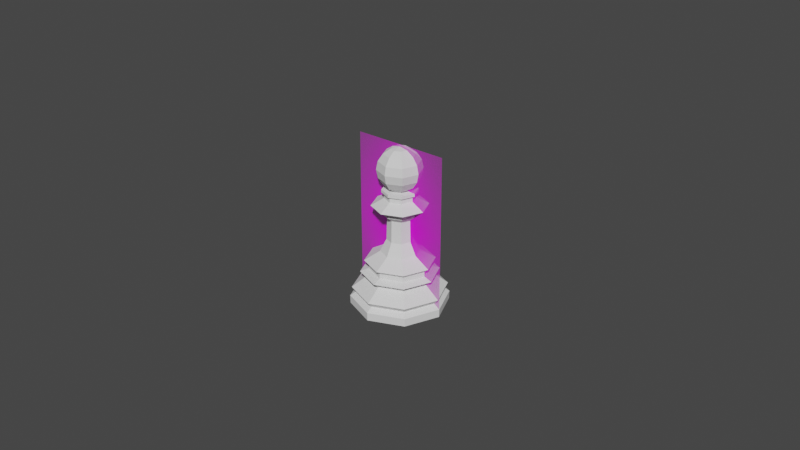 # Source: pawn.blend  (saved by Blender 2.80.74; exported with 4.5.12 LTS)
import bpy
from mathutils import Matrix  # noqa: F401  (used for matrix-valued properties, if any)

bpy.ops.wm.read_factory_settings(use_empty=True)
scene = bpy.context.scene
scene.name = 'Scene'

# ---- collections
col_collection = bpy.data.collections.new('Collection'); scene.collection.children.link(col_collection)

# ---- images (referenced by path relative to the original .blend; pixels are not part of the script)
import os
ASSET_DIR = os.environ.get("B2B_ASSET_DIR", "")  # directory of the original .blend (textures are referenced by path, not embedded)
HERE = os.path.dirname(os.path.abspath(__file__))  # packed textures are extracted next to this script under _unpacked/

def load_image(name, relpath, width, height, colorspace="sRGB"):
    """Load a texture the original file referenced (path relative to the .blend, or extracted next to this script)."""
    p = next((c for c in (os.path.join(HERE, relpath), os.path.join(ASSET_DIR, relpath)) if relpath and os.path.exists(c)), "")
    if p:
        img = bpy.data.images.load(p, check_existing=True)
        img.name = name
    else:  # same state as the original file: an image datablock whose file is absent (Cycles renders it pink)
        img = bpy.data.images.new(name, width, height)
        img.source = "FILE"
        img.filepath = "//" + (relpath or name)
    img.colorspace_settings.name = colorspace
    return img
img_pawn01_jpg = load_image('pawn01.jpg', 'pawn01.jpg', 1024, 1024, 'sRGB')

# ---- materials (node trees are filled in below, after node groups)
mat_pawn = bpy.data.materials.new('pawn')

# ---- material node trees
mat_pawn.use_nodes = True; mat_pawn.node_tree.nodes.clear()
_N = mat_pawn.node_tree.nodes; _L = mat_pawn.node_tree.links
n0 = _N.new('ShaderNodeOutputMaterial'); n0.name = 'Material Output'; n0.location = (300, 300)
n1 = _N.new('ShaderNodeTexImage'); n1.name = 'Image Texture'; n1.location = (-400, 60)
n1.image = img_pawn01_jpg
n1.extension = 'CLIP'
n2 = _N.new('ShaderNodeBsdfDiffuse'); n2.name = 'Diffuse BSDF'; n2.location = (-200, 60)
n3 = _N.new('ShaderNodeBsdfTransparent'); n3.name = 'Transparent BSDF'; n3.location = (-200, 240)
n4 = _N.new('ShaderNodeMixShader'); n4.name = 'Mix Shader'; n4.location = (0, 300)
_L.new(n1.outputs[0], n2.inputs[0])
_L.new(n1.outputs[1], n4.inputs[0])
_L.new(n3.outputs[0], n4.inputs[1])
_L.new(n2.outputs[0], n4.inputs[2])
_L.new(n4.outputs[0], n0.inputs[0])
n0.is_active_output = True

# ---- world
world_world = bpy.data.worlds.new('World'); scene.world = world_world
world_world.use_nodes = True; world_world.node_tree.nodes.clear()
_N = world_world.node_tree.nodes; _L = world_world.node_tree.links
n0 = _N.new('ShaderNodeOutputWorld'); n0.name = 'World Output'; n0.location = (300, 300)
n1 = _N.new('ShaderNodeBackground'); n1.name = 'Background'; n1.location = (10, 300)
n1.inputs[0].default_value = (0.05088, 0.05088, 0.05088, 1.0)
_L.new(n1.outputs[0], n0.inputs[0])
n0.is_active_output = True
world_world.color = (0.05088, 0.05088, 0.05088)
world_world.use_sun_shadow = False
world_world.sun_shadow_jitter_overblur = 0.0

# ---- meshes
me_pawn = bpy.data.meshes.new('pawn')
me_pawn.from_pydata([(-0.015, -0.02555, 0.0), (0.015, -0.02555, 0.0), (-0.015, 0.02555, 0.0), (0.015, 0.02555, 0.0)], [], [(0, 1, 3, 2)])
_uv = me_pawn.uv_layers.new(name='UVMap')
_uv.uv.foreach_set('vector', [0.0, 0.0, 1.0, 0.0, 1.0, 1.0, 0.0, 1.0])
me_pawn.materials.append(mat_pawn)
me_pawn.use_remesh_preserve_volume = False
me_pawn.use_remesh_preserve_attributes = False
me_pawn.use_mirror_vertex_groups = False
me_pawn.update()
me_cylinder_001 = bpy.data.meshes.new('Cylinder.001')
me_cylinder_001.from_pydata([(3.164e-10, 0.009247, 0.01317), (0.009247, -1.627e-09, 0.01317), (-2.691e-09, -0.009247, 0.01317), (-0.009247, 6.6e-09, 0.01317), (0.006538, 0.006538, 0.01317), (0.006538, -0.006538, 0.01317), (-0.006538, -0.006538, 0.01317), (-0.006538, 0.006538, 0.01317), (1.765e-11, 0.009714, 0.00918), (0.006869, 0.006869, 0.00918), (0.009714, -1.754e-09, 0.00918), (0.006869, -0.006869, 0.00918), (-3.13e-09, -0.009714, 0.00918), (-0.006869, -0.006869, 0.00918), (-0.009714, 6.881e-09, 0.00918), (-0.006869, 0.006869, 0.00918), (-1.17e-10, 0.01449, 0.005431), (0.01024, 0.01024, 0.005431), (0.01449, -2.844e-09, 0.005431), (0.01024, -0.01024, 0.005431), (-4.751e-09, -0.01449, 0.005431), (-0.01024, -0.01024, 0.005431), (-0.01449, 9.996e-09, 0.005431), (-0.01024, 0.01024, 0.005431), (-2.007e-10, 0.01315, 0.003858), (0.009299, 0.009299, 0.003858), (0.01315, -2.541e-09, 0.003858), (0.009299, -0.009299, 0.003858), (-4.364e-09, -0.01315, 0.003858), (-0.009299, -0.009299, 0.003858), (-0.01315, 9.087e-09, 0.003858), (-0.009299, 0.009299, 0.003858), (-2.961e-10, 0.01502, 0.002517), (0.01062, 0.01062, 0.002517), (0.01502, -3.019e-09, 0.002517), (0.01062, -0.01062, 0.002517), (-4.964e-09, -0.01502, 0.002517), (-0.01062, -0.01062, 0.002517), (-0.01502, 1.021e-08, 0.002517), (-0.01062, 0.01062, 0.002517), (-6.82e-10, 0.01497, -2.22e-16), (0.01058, 0.01058, -2.22e-16), (0.01497, -3.189e-09, -2.22e-16), (0.01058, -0.01058, -2.22e-16), (-4.923e-09, -0.01497, -2.22e-16), (-0.01058, -0.01058, -2.22e-16), (-0.01497, 9.735e-09, -2.22e-16), (-0.01058, 0.01058, -2.22e-16), (1.518e-10, 0.01192, 0.01066), (0.008427, 0.008427, 0.01066), (0.01192, -2.305e-09, 0.01066), (0.008427, -0.008427, 0.01066), (-3.718e-09, -0.01192, 0.01066), (-0.008427, -0.008427, 0.01066), (-0.01192, 8.294e-09, 0.01066), (-0.008427, 0.008427, 0.01066), (1.962e-10, 0.009343, 0.01164), (0.006606, 0.006606, 0.01164), (0.009343, -1.654e-09, 0.01164), (0.006606, -0.006606, 0.01164), (-2.842e-09, -0.009343, 0.01164), (-0.006606, -0.006606, 0.01164), (-0.009343, 6.658e-09, 0.01164), (-0.006606, 0.006606, 0.01164), (0.006046, 0.006046, 0.03231), (1.944e-09, 0.00855, 0.03231), (0.00855, -1.453e-09, 0.03231), (0.006046, -0.006046, 0.03231), (-8.423e-10, -0.00855, 0.03231), (-0.006046, -0.006046, 0.03231), (-0.00855, 6.158e-09, 0.03231), (-0.006046, 0.006046, 0.03231), (-0.003964, 3.185e-09, 0.0212), (-0.002803, 0.002803, 0.0212), (-1.5e-10, -0.003964, 0.0212), (-0.002803, -0.002803, 0.0212), (0.003964, -3.429e-10, 0.0212), (0.002803, -0.002803, 0.0212), (1.142e-09, 0.003964, 0.0212), (0.002803, 0.002803, 0.0212), (-0.005421, 4.133e-09, 0.03116), (2.24e-10, -0.005421, 0.03116), (0.005421, -6.925e-10, 0.03116), (1.99e-09, 0.005421, 0.03116), (-0.003833, 0.003833, 0.03116), (-0.003833, -0.003833, 0.03116), (0.003833, -0.003833, 0.03116), (0.003833, 0.003833, 0.03116), (0.003259, 0.003259, 0.03457), (0.004608, 1.221e-10, 0.03457), (0.003259, -0.003259, 0.03457), (1.332e-09, -0.004608, 0.03457), (-0.003259, -0.003259, 0.03457), (-0.004608, 1.904e-09, 0.03457), (-0.003259, 0.003259, 0.03457), (1.918e-09, 0.004608, 0.03457), (0.00755, 0.00755, 0.01434), (0.00755, -0.00755, 0.01434), (-0.00755, -0.00755, 0.01434), (-0.00755, 0.00755, 0.01434), (-0.01068, 7.509e-09, 0.01434), (-3.075e-09, -0.01068, 0.01434), (0.01068, -1.992e-09, 0.01434), (3.986e-10, 0.01068, 0.01434), (-0.005945, 4.477e-09, 0.01728), (-1.195e-09, -0.005945, 0.01728), (0.005945, -8.134e-10, 0.01728), (7.398e-10, 0.005945, 0.01728), (0.004204, 0.004204, 0.01728), (0.004204, -0.004204, 0.01728), (-0.004204, -0.004204, 0.01728), (-0.004204, 0.004204, 0.01728), (-0.002676, 0.002676, 0.02824), (-0.002676, -0.002676, 0.02824), (0.002676, -0.002676, 0.02824), (0.002676, 0.002676, 0.02824), (-0.003785, 3.077e-09, 0.02824), (5.446e-10, -0.003785, 0.02824), (0.003785, -2.92e-10, 0.02824), (1.778e-09, 0.003785, 0.02824), (-0.005526, 4.183e-09, 0.02978), (4.971e-11, -0.005526, 0.02978), (0.005526, -7.359e-10, 0.02978), (1.85e-09, 0.005526, 0.02978), (-0.003908, 0.003908, 0.02978), (-0.003908, -0.003908, 0.02978), (0.003908, -0.003908, 0.02978), (0.003908, 0.003908, 0.02978), (0.004656, -1.488e-10, 0.03454), (0.003293, -0.003293, 0.03454), (1.024e-09, -0.004656, 0.03454), (-0.003293, -0.003293, 0.03454), (-0.004656, 2.621e-09, 0.03454), (-0.003293, 0.003293, 0.03454), (1.999e-09, 0.004656, 0.03454), (0.003293, 0.003293, 0.03454), (0.004656, -1.488e-10, 0.03594), (0.003293, -0.003293, 0.03594), (1.024e-09, -0.004656, 0.03594), (-0.003293, -0.003293, 0.03594), (-0.004656, 2.621e-09, 0.03594), (-0.003293, 0.003293, 0.03594), (1.999e-09, 0.004656, 0.03594), (0.003293, 0.003293, 0.03594), (0.005423, -3.172e-10, 0.03638), (0.003835, -0.003835, 0.03638), (8.182e-10, -0.005423, 0.03638), (-0.003835, -0.003835, 0.03638), (-0.005423, 2.909e-09, 0.03638), (-0.003835, 0.003835, 0.03638), (1.954e-09, 0.005423, 0.03638), (0.003835, 0.003835, 0.03638), (0.002665, 2.735e-10, 0.03737), (0.001884, -0.001884, 0.03737), (1.527e-09, -0.002665, 0.03737), (-0.001884, -0.001884, 0.03737), (-0.002665, 1.859e-09, 0.03737), (-0.001884, 0.001884, 0.03737), (2.085e-09, 0.002665, 0.03737), (0.001884, 0.001884, 0.03737), (-9.366e-05, 0.002603, 0.04992), (-0.0001319, 0.004816, 0.0388), (0.001766, 0.00187, 0.04992), (0.003303, 0.003462, 0.04845), (0.004331, 0.004526, 0.04623), (0.004692, 0.004899, 0.04362), (0.004331, 0.004526, 0.04101), (0.003303, 0.003462, 0.0388), (0.001766, 0.00187, 0.03732), (0.002562, 3.722e-05, 0.04992), (0.004775, 7.544e-05, 0.04845), (0.006254, 0.000101, 0.04623), (0.006773, 0.0001099, 0.04362), (0.006254, 0.000101, 0.04101), (0.004775, 7.544e-05, 0.0388), (0.002562, 3.722e-05, 0.03732), (0.001829, -0.001822, 0.04992), (0.003421, -0.00336, 0.04845), (0.004485, -0.004387, 0.04623), (0.004858, -0.004748, 0.04362), (0.004485, -0.004387, 0.04101), (0.003421, -0.00336, 0.0388), (0.001829, -0.001822, 0.03732), (-3.505e-06, -0.002618, 0.04992), (3.471e-05, -0.004832, 0.04845), (6.024e-05, -0.00631, 0.04623), (6.921e-05, -0.00683, 0.04362), (6.024e-05, -0.00631, 0.04101), (3.471e-05, -0.004832, 0.0388), (-3.505e-06, -0.002618, 0.03732), (-0.001863, -0.001886, 0.04992), (-0.003401, -0.003478, 0.04845), (-0.004428, -0.004541, 0.04623), (-0.004789, -0.004915, 0.04362), (-0.004428, -0.004541, 0.04101), (-0.003401, -0.003478, 0.0388), (-0.001863, -0.001886, 0.03732), (-0.005399, 2.923e-09, 0.03724), (-0.003818, 0.003818, 0.03724), (-0.002659, -5.293e-05, 0.04992), (-0.004872, -9.115e-05, 0.04845), (-0.006351, -0.0001167, 0.04623), (-0.00687, -0.0001256, 0.04362), (-0.006351, -0.0001167, 0.04101), (-0.004872, -9.115e-05, 0.0388), (-0.002659, -5.293e-05, 0.03732), (8.357e-10, -0.005399, 0.03724), (0.003818, 0.003818, 0.03724), (-0.001926, 0.001806, 0.04992), (-0.003518, 0.003344, 0.04845), (-0.004582, 0.004372, 0.04623), (-0.004956, 0.004733, 0.04362), (-0.004582, 0.004372, 0.04101), (-0.003518, 0.003344, 0.0388), (-0.001926, 0.001806, 0.03732), (1.966e-09, 0.005399, 0.03724), (-4.858e-05, -7.856e-06, 0.05044), (0.003818, -0.003818, 0.03724), (-0.0001319, 0.004816, 0.04845), (-0.0001574, 0.006295, 0.04623), (-0.0001664, 0.006814, 0.04362), (-0.0001574, 0.006295, 0.04101), (0.005399, -2.896e-10, 0.03724), (-9.366e-05, 0.002603, 0.03732), (-0.003818, -0.003818, 0.03724)], [], [(42, 41, 33, 34), (43, 42, 34, 35), (44, 43, 35, 36), (45, 44, 36, 37), (46, 45, 37, 38), (47, 46, 38, 39), (40, 47, 39, 32), (108, 79, 76, 106), (84, 80, 70, 71), (17, 16, 8, 9), (40, 41, 42, 43, 44, 45, 46, 47), (25, 26, 34, 33), (25, 33, 32, 24), (24, 31, 23, 16), (31, 30, 22, 23), (30, 29, 21, 22), (29, 28, 20, 21), (28, 27, 19, 20), (27, 26, 18, 19), (10, 9, 49, 50), (40, 32, 33, 41), (24, 32, 39, 31), (30, 31, 39, 38), (29, 30, 38, 37), (28, 29, 37, 36), (27, 28, 36, 35), (26, 27, 35, 34), (18, 17, 9, 10), (26, 25, 17, 18), (25, 24, 16, 17), (16, 23, 15, 8), (23, 22, 14, 15), (22, 21, 13, 14), (21, 20, 12, 13), (20, 19, 11, 12), (19, 18, 10, 11), (63, 56, 48, 55), (111, 73, 78, 107), (104, 72, 73, 111), (110, 75, 72, 104), (105, 74, 75, 110), (109, 77, 74, 105), (106, 76, 77, 109), (11, 10, 50, 51), (12, 11, 51, 52), (13, 12, 52, 53), (14, 13, 53, 54), (15, 14, 54, 55), (8, 15, 55, 48), (9, 8, 48, 49), (49, 57, 58, 50), (50, 58, 59, 51), (51, 59, 60, 52), (52, 60, 61, 53), (53, 61, 62, 54), (54, 62, 63, 55), (56, 0, 4, 57), (48, 56, 57, 49), (85, 81, 68, 69), (86, 82, 66, 67), (87, 83, 65, 64), (83, 84, 71, 65), (80, 85, 69, 70), (81, 86, 67, 68), (82, 87, 64, 66), (57, 4, 1, 58), (62, 3, 7, 63), (60, 2, 6, 61), (58, 1, 5, 59), (0, 103, 96, 4), (63, 7, 0, 56), (61, 6, 3, 62), (59, 5, 2, 60), (122, 127, 87, 82), (121, 126, 86, 81), (120, 125, 85, 80), (123, 124, 84, 83), (127, 123, 83, 87), (126, 122, 82, 86), (125, 121, 81, 85), (124, 120, 80, 84), (107, 78, 79, 108), (1, 102, 97, 5), (5, 97, 101, 2), (2, 101, 98, 6), (6, 98, 100, 3), (3, 100, 99, 7), (7, 99, 103, 0), (4, 96, 102, 1), (103, 107, 108, 96), (102, 106, 109, 97), (97, 109, 105, 101), (101, 105, 110, 98), (98, 110, 104, 100), (100, 104, 111, 99), (99, 111, 107, 103), (96, 108, 106, 102), (73, 72, 116, 112), (75, 74, 117, 113), (77, 76, 118, 114), (79, 78, 119, 115), (78, 73, 112, 119), (72, 75, 113, 116), (74, 77, 114, 117), (76, 79, 115, 118), (112, 116, 120, 124), (113, 117, 121, 125), (114, 118, 122, 126), (115, 119, 123, 127), (119, 112, 124, 123), (116, 113, 125, 120), (117, 114, 126, 121), (118, 115, 127, 122), (66, 128, 129, 67), (70, 132, 133, 71), (68, 130, 131, 69), (71, 133, 134, 65), (69, 131, 132, 70), (67, 129, 130, 68), (66, 64, 135, 128), (65, 134, 135, 64), (132, 131, 139, 140), (131, 130, 138, 139), (129, 128, 136, 137), (135, 134, 142, 143), (130, 129, 137, 138), (134, 133, 141, 142), (133, 132, 140, 141), (128, 135, 143, 136), (143, 142, 150, 151), (138, 137, 145, 146), (142, 141, 149, 150), (141, 140, 148, 149), (136, 143, 151, 144), (140, 139, 147, 148), (139, 138, 146, 147), (137, 136, 144, 145), (224, 206, 154, 155), (217, 222, 152, 153), (207, 215, 158, 159), (206, 217, 153, 154), (215, 198, 157, 158), (198, 197, 156, 157), (222, 207, 159, 152), (197, 224, 155, 156), (153, 182, 189, 154), (218, 160, 162, 163), (223, 161, 167, 168), (221, 220, 165, 166), (219, 218, 163, 164), (160, 216, 162), (146, 145, 217, 206), (161, 221, 166, 167), (220, 219, 164, 165), (166, 165, 172, 173), (164, 163, 170, 171), (162, 216, 169), (150, 149, 198, 215), (167, 166, 173, 174), (165, 164, 171, 172), (163, 162, 169, 170), (168, 167, 174, 175), (149, 148, 197, 198), (174, 173, 180, 181), (172, 171, 178, 179), (170, 169, 176, 177), (175, 174, 181, 182), (173, 172, 179, 180), (171, 170, 177, 178), (169, 216, 176), (179, 178, 185, 186), (177, 176, 183, 184), (182, 181, 188, 189), (180, 179, 186, 187), (178, 177, 184, 185), (176, 216, 183), (144, 151, 207, 222), (181, 180, 187, 188), (189, 188, 195, 196), (187, 186, 193, 194), (185, 184, 191, 192), (183, 216, 190), (148, 147, 224, 197), (188, 187, 194, 195), (186, 185, 192, 193), (184, 183, 190, 191), (192, 191, 200, 201), (190, 216, 199), (145, 144, 222, 217), (195, 194, 203, 204), (193, 192, 201, 202), (191, 190, 199, 200), (196, 195, 204, 205), (194, 193, 202, 203), (147, 146, 206, 224), (204, 203, 212, 213), (202, 201, 210, 211), (200, 199, 208, 209), (205, 204, 213, 214), (203, 202, 211, 212), (201, 200, 209, 210), (199, 216, 208), (209, 208, 160, 218), (214, 213, 161, 223), (212, 211, 220, 221), (210, 209, 218, 219), (208, 216, 160), (151, 150, 215, 207), (213, 212, 221, 161), (211, 210, 219, 220), (154, 189, 196, 155), (155, 196, 205, 156), (156, 205, 214, 157), (157, 214, 223, 158), (158, 223, 168, 159), (159, 168, 175, 152), (152, 175, 182, 153)])
_uv = me_cylinder_001.uv_layers.new(name='UVMap')
_uv.uv.foreach_set('vector', [0.9813, 0.25, 0.9135, 0.4135, 0.8815, 0.6086, 0.7889, 0.5812, 0.9135, 0.08645, 0.9813, 0.25, 0.7889, 0.5812, 0.6735, 0.5537, 0.75, 0.01871, 0.9135, 0.08645, 0.6735, 0.5537, 0.542, 0.5423, 0.5865, 0.08645, 0.75, 0.01871, 0.542, 0.5423, 0.4105, 0.5537, 0.5187, 0.25, 0.5865, 0.08645, 0.4105, 0.5537, 0.2951, 0.5812, 0.5865, 0.4135, 0.5187, 0.25, 0.2951, 0.5812, 0.2025, 0.6086, 0.75, 0.4813, 0.5865, 0.4135, 0.2025, 0.6086, 0.1257, 0.62, 0.8751, 0.9865, 0.875, 1.0, 0.75, 1.0, 0.75, 0.9865, 0.125, 1.0, 0.25, 1.0, 0.2691, 0.9612, 0.1528, 0.9612, 0.8755, 0.7429, 0.9936, 0.7437, 1.002, 0.8499, 0.8751, 0.8498, 0.75, 0.4813, 0.9135, 0.4135, 0.9813, 0.25, 0.9135, 0.08645, 0.75, 0.01871, 0.5865, 0.08645, 0.5187, 0.25, 0.5865, 0.4135, 0.8765, 0.6822, 0.759, 0.6758, 0.7889, 0.5812, 0.8815, 0.6086, 0.8765, 0.6822, 0.8815, 0.6086, 0.9583, 0.62, 0.9894, 0.6848, 0.02996, 0.6848, 0.1428, 0.6822, 0.13, 0.7429, 0.01179, 0.7437, 0.1428, 0.6822, 0.2603, 0.6758, 0.2529, 0.7411, 0.13, 0.7429, 0.2603, 0.6758, 0.3831, 0.6694, 0.3773, 0.7393, 0.2529, 0.7411, 0.3831, 0.6694, 0.5097, 0.6668, 0.5027, 0.7385, 0.3773, 0.7393, 0.5097, 0.6668, 0.6362, 0.6694, 0.6282, 0.7393, 0.5027, 0.7385, 0.6362, 0.6694, 0.759, 0.6758, 0.7526, 0.7411, 0.6282, 0.7393, 0.7504, 0.8495, 0.8751, 0.8498, 0.875, 0.9257, 0.7502, 0.9255, 0.75, 0.4813, 0.9583, 0.62, 0.8815, 0.6086, 0.9135, 0.4135, 0.02996, 0.6848, 0.1257, 0.62, 0.2025, 0.6086, 0.1428, 0.6822, 0.2603, 0.6758, 0.1428, 0.6822, 0.2025, 0.6086, 0.2951, 0.5812, 0.3831, 0.6694, 0.2603, 0.6758, 0.2951, 0.5812, 0.4105, 0.5537, 0.5097, 0.6668, 0.3831, 0.6694, 0.4105, 0.5537, 0.542, 0.5423, 0.6362, 0.6694, 0.5097, 0.6668, 0.542, 0.5423, 0.6735, 0.5537, 0.759, 0.6758, 0.6362, 0.6694, 0.6735, 0.5537, 0.7889, 0.5812, 0.7526, 0.7411, 0.8755, 0.7429, 0.8751, 0.8498, 0.7504, 0.8495, 0.759, 0.6758, 0.8765, 0.6822, 0.8755, 0.7429, 0.7526, 0.7411, 0.8765, 0.6822, 0.9894, 0.6848, 0.9936, 0.7437, 0.8755, 0.7429, 0.01179, 0.7437, 0.13, 0.7429, 0.1258, 0.8498, -0.0008605, 0.8499, 0.13, 0.7429, 0.2529, 0.7411, 0.2504, 0.8495, 0.1258, 0.8498, 0.2529, 0.7411, 0.3773, 0.7393, 0.3754, 0.8492, 0.2504, 0.8495, 0.3773, 0.7393, 0.5027, 0.7385, 0.5004, 0.849, 0.3754, 0.8492, 0.5027, 0.7385, 0.6282, 0.7393, 0.6255, 0.8492, 0.5004, 0.849, 0.6282, 0.7393, 0.7526, 0.7411, 0.7504, 0.8495, 0.6255, 0.8492, 0.1252, 0.9663, 0.001443, 0.9664, 0.005048, 0.9257, 0.1255, 0.9257, 0.125, 0.9865, 0.125, 1.0, -9.313e-10, 1.0, -0.006776, 0.9866, 0.25, 0.9865, 0.25, 1.0, 0.125, 1.0, 0.125, 0.9865, 0.375, 0.9865, 0.375, 1.0, 0.25, 1.0, 0.25, 0.9865, 0.5, 0.9865, 0.5, 1.0, 0.375, 1.0, 0.375, 0.9865, 0.625, 0.9865, 0.625, 1.0, 0.5, 1.0, 0.5, 0.9865, 0.75, 0.9865, 0.75, 1.0, 0.625, 1.0, 0.625, 0.9865, 0.6255, 0.8492, 0.7504, 0.8495, 0.7502, 0.9255, 0.6253, 0.9254, 0.5004, 0.849, 0.6255, 0.8492, 0.6253, 0.9254, 0.5002, 0.9253, 0.3754, 0.8492, 0.5004, 0.849, 0.5002, 0.9253, 0.3752, 0.9254, 0.2504, 0.8495, 0.3754, 0.8492, 0.3752, 0.9254, 0.2502, 0.9255, 0.1258, 0.8498, 0.2504, 0.8495, 0.2502, 0.9255, 0.1255, 0.9257, -0.0008605, 0.8499, 0.1258, 0.8498, 0.1255, 0.9257, 0.005048, 0.9257, 0.8751, 0.8498, 1.002, 0.8499, 0.9954, 0.9257, 0.875, 0.9257, 0.875, 0.9257, 0.875, 0.9663, 0.7501, 0.9663, 0.7502, 0.9255, 0.7502, 0.9255, 0.7501, 0.9663, 0.6251, 0.9662, 0.6253, 0.9254, 0.6253, 0.9254, 0.6251, 0.9662, 0.5001, 0.9662, 0.5002, 0.9253, 0.5002, 0.9253, 0.5001, 0.9662, 0.3751, 0.9662, 0.3752, 0.9254, 0.3752, 0.9254, 0.3751, 0.9662, 0.2501, 0.9663, 0.2502, 0.9255, 0.2502, 0.9255, 0.2501, 0.9663, 0.1252, 0.9663, 0.1255, 0.9257, 0.9988, 0.9664, 1.002, 0.9725, 0.8751, 0.9725, 0.875, 0.9663, 0.9954, 0.9257, 0.9988, 0.9664, 0.875, 0.9663, 0.875, 0.9257, 0.375, 1.0, 0.5, 1.0, 0.4834, 0.9612, 0.3584, 0.9612, 0.625, 1.0, 0.75, 1.0, 0.7334, 0.9612, 0.6084, 0.9612, 0.875, 1.0, 0.9998, 1.0, 0.9688, 0.9374, 0.8584, 0.9612, 0.0002299, 1.0, 0.125, 1.0, 0.1528, 0.9612, 0.01567, 0.985, 0.25, 1.0, 0.375, 1.0, 0.3584, 0.9612, 0.2691, 0.9612, 0.5, 1.0, 0.625, 1.0, 0.6084, 0.9612, 0.4834, 0.9612, 0.75, 1.0, 0.875, 1.0, 0.8584, 0.9612, 0.7334, 0.9612, 0.875, 0.9663, 0.8751, 0.9725, 0.7501, 0.9724, 0.7501, 0.9663, 0.2501, 0.9663, 0.2501, 0.9724, 0.1251, 0.9725, 0.1252, 0.9663, 0.5001, 0.9662, 0.5001, 0.9723, 0.3751, 0.9724, 0.3751, 0.9662, 0.7501, 0.9663, 0.7501, 0.9724, 0.6251, 0.9724, 0.6251, 0.9662, 1.002, 0.9725, 1.008, 0.9765, 0.8751, 0.9765, 0.8751, 0.9725, 0.1252, 0.9663, 0.1251, 0.9725, -0.002027, 0.9725, 0.001443, 0.9664, 0.3751, 0.9662, 0.3751, 0.9724, 0.2501, 0.9724, 0.2501, 0.9663, 0.6251, 0.9662, 0.6251, 0.9724, 0.5001, 0.9723, 0.5001, 0.9662, 0.75, 1.0, 0.875, 1.0, 0.875, 1.0, 0.75, 1.0, 0.5, 1.0, 0.625, 1.0, 0.625, 1.0, 0.5, 1.0, 0.25, 1.0, 0.375, 1.0, 0.375, 1.0, 0.25, 1.0, -0.001316, 1.0, 0.125, 1.0, 0.125, 1.0, 0.0002299, 1.0, 0.875, 1.0, 1.001, 1.0, 0.9998, 1.0, 0.875, 1.0, 0.625, 1.0, 0.75, 1.0, 0.75, 1.0, 0.625, 1.0, 0.375, 1.0, 0.5, 1.0, 0.5, 1.0, 0.375, 1.0, 0.125, 1.0, 0.25, 1.0, 0.25, 1.0, 0.125, 1.0, 1.007, 0.9866, 1.0, 1.0, 0.875, 1.0, 0.8751, 0.9865, 0.7501, 0.9724, 0.7501, 0.9764, 0.6251, 0.9764, 0.6251, 0.9724, 0.6251, 0.9724, 0.6251, 0.9764, 0.5001, 0.9764, 0.5001, 0.9723, 0.5001, 0.9723, 0.5001, 0.9764, 0.3751, 0.9764, 0.3751, 0.9724, 0.3751, 0.9724, 0.3751, 0.9764, 0.2501, 0.9764, 0.2501, 0.9724, 0.2501, 0.9724, 0.2501, 0.9764, 0.125, 0.9765, 0.1251, 0.9725, 0.1251, 0.9725, 0.125, 0.9765, -0.007867, 0.9765, -0.002027, 0.9725, 0.8751, 0.9725, 0.8751, 0.9765, 0.7501, 0.9764, 0.7501, 0.9724, 1.008, 0.9765, 1.007, 0.9866, 0.8751, 0.9865, 0.8751, 0.9765, 0.7501, 0.9764, 0.75, 0.9865, 0.625, 0.9865, 0.6251, 0.9764, 0.6251, 0.9764, 0.625, 0.9865, 0.5, 0.9865, 0.5001, 0.9764, 0.5001, 0.9764, 0.5, 0.9865, 0.375, 0.9865, 0.3751, 0.9764, 0.3751, 0.9764, 0.375, 0.9865, 0.25, 0.9865, 0.2501, 0.9764, 0.2501, 0.9764, 0.25, 0.9865, 0.125, 0.9865, 0.125, 0.9765, 0.125, 0.9765, 0.125, 0.9865, -0.006776, 0.9866, -0.007867, 0.9765, 0.8751, 0.9765, 0.8751, 0.9865, 0.75, 0.9865, 0.7501, 0.9764, 0.125, 1.0, 0.25, 1.0, 0.25, 1.0, 0.125, 1.0, 0.375, 1.0, 0.5, 1.0, 0.5, 1.0, 0.375, 1.0, 0.625, 1.0, 0.75, 1.0, 0.75, 1.0, 0.625, 1.0, 0.875, 1.0, 1.0, 1.0, 1.003, 1.0, 0.875, 1.0, -9.313e-10, 1.0, 0.125, 1.0, 0.125, 1.0, -0.002558, 1.0, 0.25, 1.0, 0.375, 1.0, 0.375, 1.0, 0.25, 1.0, 0.5, 1.0, 0.625, 1.0, 0.625, 1.0, 0.5, 1.0, 0.75, 1.0, 0.875, 1.0, 0.875, 1.0, 0.75, 1.0, 0.125, 1.0, 0.25, 1.0, 0.25, 1.0, 0.125, 1.0, 0.375, 1.0, 0.5, 1.0, 0.5, 1.0, 0.375, 1.0, 0.625, 1.0, 0.75, 1.0, 0.75, 1.0, 0.625, 1.0, 0.875, 1.0, 1.003, 1.0, 1.001, 1.0, 0.875, 1.0, -0.002558, 1.0, 0.125, 1.0, 0.125, 1.0, -0.001316, 1.0, 0.25, 1.0, 0.375, 1.0, 0.375, 1.0, 0.25, 1.0, 0.5, 1.0, 0.625, 1.0, 0.625, 1.0, 0.5, 1.0, 0.75, 1.0, 0.875, 1.0, 0.875, 1.0, 0.75, 1.0, 0.7334, 0.9612, 0.5708, 0.6031, 0.5847, 0.8847, 0.6084, 0.9612, 0.2691, 0.9612, 0.5217, 0.6031, 0.2168, 0.8847, 0.1528, 0.9612, 0.4834, 0.9612, 0.3208, 0.6031, 0.3347, 0.8847, 0.3584, 0.9612, 0.1528, 0.9612, 0.4007, 0.6022, 0.09097, 0.8921, 0.01567, 0.985, 0.3584, 0.9612, 0.1944, 0.6031, 0.2209, 0.8847, 0.2691, 0.9612, 0.6084, 0.9612, 0.4458, 0.6031, 0.4597, 0.8847, 0.4834, 0.9612, 0.7334, 0.9612, 0.8584, 0.9612, 0.6958, 0.6031, 0.7097, 0.8847, 0.9688, 0.9374, 0.8162, 0.5956, 0.8352, 0.8856, 0.8584, 0.9612, 0.2209, 0.8847, 0.1944, 0.6031, 0.1944, 0.6031, 0.2209, 0.8847, 0.3347, 0.8847, 0.3208, 0.6031, 0.3208, 0.6031, 0.3347, 0.8847, 0.5847, 0.8847, 0.5708, 0.6031, 0.5708, 0.6031, 0.5847, 0.8847, 0.8352, 0.8856, 0.8162, 0.5956, 0.8162, 0.5956, 0.8352, 0.8856, 0.4597, 0.8847, 0.4458, 0.6031, 0.4458, 0.6031, 0.4597, 0.8847, 0.09097, 0.8921, 0.4007, 0.6022, 0.4007, 0.6022, 0.09097, 0.8921, 0.2168, 0.8847, 0.5217, 0.6031, 0.5217, 0.6031, 0.2168, 0.8847, 0.7097, 0.8847, 0.6958, 0.6031, 0.6958, 0.6031, 0.7097, 0.8847, 0.8352, 0.8856, 0.8162, 0.5956, 0.8162, 0.5956, 0.8352, 0.8856, 0.4597, 0.8847, 0.4458, 0.6031, 0.4458, 0.6031, 0.4597, 0.8847, 0.09097, 0.8921, 0.4007, 0.6022, 0.4007, 0.6022, 0.09097, 0.8921, 0.2168, 0.8847, 0.5217, 0.6031, 0.5217, 0.6031, 0.2168, 0.8847, 0.7097, 0.8847, 0.6958, 0.6031, 0.6958, 0.6031, 0.7097, 0.8847, 0.2209, 0.8847, 0.1944, 0.6031, 0.1944, 0.6031, 0.2209, 0.8847, 0.3347, 0.8847, 0.3208, 0.6031, 0.3208, 0.6031, 0.3347, 0.8847, 0.5847, 0.8847, 0.5708, 0.6031, 0.5708, 0.6031, 0.5847, 0.8847, 0.3346, 0.8826, 0.3209, 0.6051, 0.3208, 0.6031, 0.3347, 0.8847, 0.5846, 0.8826, 0.5709, 0.6051, 0.5708, 0.6031, 0.5847, 0.8847, 0.8351, 0.8835, 0.8163, 0.5977, 0.8162, 0.5956, 0.8352, 0.8856, 0.4596, 0.8826, 0.4459, 0.6051, 0.4458, 0.6031, 0.4597, 0.8847, 0.09321, 0.89, 0.3985, 0.6043, 0.4007, 0.6022, 0.09097, 0.8921, 0.219, 0.8826, 0.5195, 0.6051, 0.5217, 0.6031, 0.2168, 0.8847, 0.7096, 0.8826, 0.6959, 0.6051, 0.6958, 0.6031, 0.7097, 0.8847, 0.2207, 0.8826, 0.1946, 0.6051, 0.1944, 0.6031, 0.2209, 0.8847, 0.375, 0.125, 0.25, 0.125, 0.4597, 0.8847, 0.4458, 0.6031, 0.75, 0.75, 0.75, 0.875, 0.625, 0.875, 0.625, 0.75, 0.75, 0.125, 0.75, 0.25, 0.625, 0.25, 0.625, 0.125, 0.75, 0.375, 0.75, 0.5, 0.625, 0.5, 0.625, 0.375, 0.75, 0.625, 0.75, 0.75, 0.625, 0.75, 0.625, 0.625, 0.75, 0.875, 0.6875, 1.0, 0.625, 0.875, 0.4597, 0.8847, 0.4458, 0.6031, 0.4459, 0.6051, 0.4596, 0.8826, 0.75, 0.25, 0.75, 0.375, 0.625, 0.375, 0.625, 0.25, 0.75, 0.5, 0.75, 0.625, 0.625, 0.625, 0.625, 0.5, 0.625, 0.375, 0.625, 0.5, 0.5, 0.5, 0.5, 0.375, 0.625, 0.625, 0.625, 0.75, 0.5, 0.75, 0.5, 0.625, 0.625, 0.875, 0.5625, 1.0, 0.5, 0.875, 0.09097, 0.8921, 0.4007, 0.6022, 0.3985, 0.6043, 0.09321, 0.89, 0.625, 0.25, 0.625, 0.375, 0.5, 0.375, 0.5, 0.25, 0.625, 0.5, 0.625, 0.625, 0.5, 0.625, 0.5, 0.5, 0.625, 0.75, 0.625, 0.875, 0.5, 0.875, 0.5, 0.75, 0.625, 0.125, 0.625, 0.25, 0.5, 0.25, 0.5, 0.125, 0.2168, 0.8847, 0.5217, 0.6031, 0.5195, 0.6051, 0.219, 0.8826, 0.5, 0.25, 0.5, 0.375, 0.375, 0.375, 0.375, 0.25, 0.5, 0.5, 0.5, 0.625, 0.375, 0.625, 0.375, 0.5, 0.5, 0.75, 0.5, 0.875, 0.375, 0.875, 0.375, 0.75, 0.5, 0.125, 0.5, 0.25, 0.375, 0.25, 0.375, 0.125, 0.5, 0.375, 0.5, 0.5, 0.375, 0.5, 0.375, 0.375, 0.5, 0.625, 0.5, 0.75, 0.375, 0.75, 0.375, 0.625, 0.5, 0.875, 0.4375, 1.0, 0.375, 0.875, 0.375, 0.5, 0.375, 0.625, 0.25, 0.625, 0.25, 0.5, 0.375, 0.75, 0.375, 0.875, 0.25, 0.875, 0.25, 0.75, 0.375, 0.125, 0.375, 0.25, 0.25, 0.25, 0.25, 0.125, 0.375, 0.375, 0.375, 0.5, 0.25, 0.5, 0.25, 0.375, 0.375, 0.625, 0.375, 0.75, 0.25, 0.75, 0.25, 0.625, 0.375, 0.875, 0.3125, 1.0, 0.25, 0.875, 0.7097, 0.8847, 0.6958, 0.6031, 0.6959, 0.6051, 0.7096, 0.8826, 0.375, 0.25, 0.375, 0.375, 0.25, 0.375, 0.25, 0.25, 0.25, 0.125, 0.25, 0.25, 0.125, 0.25, 0.125, 0.125, 0.25, 0.375, 0.25, 0.5, 0.125, 0.5, 0.125, 0.375, 0.25, 0.625, 0.25, 0.75, 0.125, 0.75, 0.125, 0.625, 0.25, 0.875, 0.1875, 1.0, 0.125, 0.875, 0.2209, 0.8847, 0.1944, 0.6031, 0.1946, 0.6051, 0.2207, 0.8826, 0.25, 0.25, 0.25, 0.375, 0.125, 0.375, 0.125, 0.25, 0.25, 0.5, 0.25, 0.625, 0.125, 0.625, 0.125, 0.5, 0.25, 0.75, 0.25, 0.875, 0.125, 0.875, 0.125, 0.75, 0.125, 0.625, 0.125, 0.75, 0.0, 0.75, 0.0, 0.625, 0.125, 0.875, 0.0625, 1.0, 0.0, 0.875, 0.5847, 0.8847, 0.5708, 0.6031, 0.5709, 0.6051, 0.5846, 0.8826, 0.125, 0.25, 0.125, 0.375, 0.0, 0.375, 0.0, 0.25, 0.125, 0.5, 0.125, 0.625, 0.0, 0.625, 0.0, 0.5, 0.125, 0.75, 0.125, 0.875, 0.0, 0.875, 0.0, 0.75, 0.125, 0.125, 0.125, 0.25, 0.0, 0.25, 0.0, 0.125, 0.125, 0.375, 0.125, 0.5, 0.0, 0.5, 0.0, 0.375, 0.3347, 0.8847, 0.3208, 0.6031, 0.3209, 0.6051, 0.3346, 0.8826, 1.0, 0.25, 1.0, 0.375, 0.875, 0.375, 0.875, 0.25, 1.0, 0.5, 1.0, 0.625, 0.875, 0.625, 0.875, 0.5, 1.0, 0.75, 1.0, 0.875, 0.875, 0.875, 0.875, 0.75, 1.0, 0.125, 1.0, 0.25, 0.875, 0.25, 0.875, 0.125, 1.0, 0.375, 1.0, 0.5, 0.875, 0.5, 0.875, 0.375, 1.0, 0.625, 1.0, 0.75, 0.875, 0.75, 0.875, 0.625, 1.0, 0.875, 0.9375, 1.0, 0.875, 0.875, 0.875, 0.75, 0.875, 0.875, 0.75, 0.875, 0.75, 0.75, 0.875, 0.125, 0.875, 0.25, 0.75, 0.25, 0.75, 0.125, 0.875, 0.375, 0.875, 0.5, 0.75, 0.5, 0.75, 0.375, 0.875, 0.625, 0.875, 0.75, 0.75, 0.75, 0.75, 0.625, 0.875, 0.875, 0.8125, 1.0, 0.75, 0.875, 0.8352, 0.8856, 0.8162, 0.5956, 0.8163, 0.5977, 0.8351, 0.8835, 0.875, 0.25, 0.875, 0.375, 0.75, 0.375, 0.75, 0.25, 0.875, 0.5, 0.875, 0.625, 0.75, 0.625, 0.75, 0.5, 0.25, 0.125, 0.125, 0.125, 0.3347, 0.8847, 0.3208, 0.6031, 0.125, 0.125, 0.0, 0.125, 0.2209, 0.8847, 0.1944, 0.6031, 1.0, 0.125, 0.875, 0.125, 0.2168, 0.8847, 0.5217, 0.6031, 0.875, 0.125, 0.75, 0.125, 0.09097, 0.8921, 0.4007, 0.6022, 0.75, 0.125, 0.625, 0.125, 0.8352, 0.8856, 0.8162, 0.5956, 0.625, 0.125, 0.5, 0.125, 0.7097, 0.8847, 0.6958, 0.6031, 0.5, 0.125, 0.375, 0.125, 0.5847, 0.8847, 0.5708, 0.6031])
me_cylinder_001.use_remesh_preserve_volume = False
me_cylinder_001.use_remesh_preserve_attributes = False
me_cylinder_001.use_mirror_vertex_groups = False
me_cylinder_001.update()

# ---- objects
ob_pawn = bpy.data.objects.new('pawn', me_pawn)
ob_pawn_1 = bpy.data.objects.new('Pawn', me_cylinder_001)

# ---- transforms, parenting, visibility, modifiers, constraints
ob_pawn.location = (0.0, 0.0, 0.02555)
ob_pawn.rotation_euler = (1.571, -0.0, 0.0)
ob_pawn.lineart.crease_threshold = 0.0
ob_pawn_1.location = (-1.513e-09, -9.313e-10, -1.877e-09)
ob_pawn_1.lineart.crease_threshold = 0.0

# ---- collection membership
col_collection.objects.link(ob_pawn)
col_collection.objects.link(ob_pawn_1)

# ---- scene / render settings (as saved in the file)
scene.frame_start = 1; scene.frame_end = 250; scene.frame_set(0)
scene.render.engine = 'CYCLES'
scene.cycles.preview_pause = True
scene.cycles.use_denoising = False
scene.cycles.samples = 128
scene.cycles.sampling_pattern = 'TABULATED_SOBOL'
scene.cycles.use_adaptive_sampling = False
scene.cycles.use_light_tree = False
scene.view_settings.view_transform = 'Filmic'
bpy.context.view_layer.update()

# ---- added for rendering (the .blend has no active camera and no usable light): camera, sun
cam_auto = bpy.data.cameras.new('AutoCamera')
cam_auto.lens = 50.0
cam_auto.sensor_width = 36.0
cam_auto.clip_end = 1000.0
ob_auto_camera = bpy.data.objects.new('AutoCamera', cam_auto)
scene.collection.objects.link(ob_auto_camera)
ob_auto_camera.location = (0.185045, -0.222054, 0.173586)
ob_auto_camera.rotation_euler = (1.09748, -7.21219e-08, 0.694738)
scene.camera = ob_auto_camera
light_auto_sun = bpy.data.lights.new('AutoSun', 'SUN')
light_auto_sun.energy = 3.0
light_auto_sun.angle = 0.0523599
ob_auto_sun = bpy.data.objects.new('AutoSun', light_auto_sun)
scene.collection.objects.link(ob_auto_sun)
ob_auto_sun.rotation_euler = (0.872665, 0.174533, 0.523599)
bpy.context.view_layer.update()
